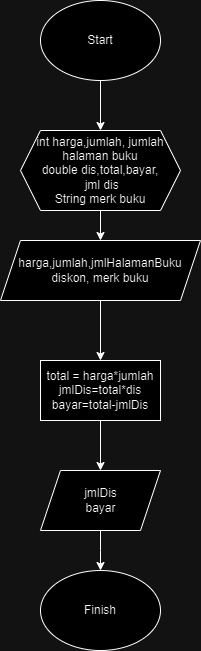

The diagram above was exported from draw.io. Its source (the exported page's mxGraphModel, read from the mxfile embedded in the PNG):
<mxGraphModel dx="281" dy="557" grid="1" gridSize="10" guides="1" tooltips="1" connect="1" arrows="1" fold="1" page="1" pageScale="1" pageWidth="827" pageHeight="1169" math="0" shadow="0">
  <root>
    <mxCell id="0" />
    <mxCell id="1" parent="0" />
    <mxCell id="LBLeZdCdbjf6L52ARxcp-1" style="edgeStyle=orthogonalEdgeStyle;rounded=0;orthogonalLoop=1;jettySize=auto;html=1;exitX=0.5;exitY=1;exitDx=0;exitDy=0;entryX=0.5;entryY=0;entryDx=0;entryDy=0;" edge="1" parent="1" source="LBLeZdCdbjf6L52ARxcp-2" target="LBLeZdCdbjf6L52ARxcp-4">
      <mxGeometry relative="1" as="geometry" />
    </mxCell>
    <mxCell id="LBLeZdCdbjf6L52ARxcp-2" value="" style="ellipse;whiteSpace=wrap;html=1;" vertex="1" parent="1">
      <mxGeometry x="340" y="30" width="120" height="80" as="geometry" />
    </mxCell>
    <mxCell id="LBLeZdCdbjf6L52ARxcp-3" value="Start" style="text;html=1;strokeColor=none;fillColor=none;align=center;verticalAlign=middle;whiteSpace=wrap;rounded=0;" vertex="1" parent="1">
      <mxGeometry x="370" y="55" width="60" height="30" as="geometry" />
    </mxCell>
    <mxCell id="LBLeZdCdbjf6L52ARxcp-22" style="edgeStyle=orthogonalEdgeStyle;rounded=0;orthogonalLoop=1;jettySize=auto;html=1;exitX=0.5;exitY=1;exitDx=0;exitDy=0;entryX=0.5;entryY=0;entryDx=0;entryDy=0;fontFamily=Helvetica;fontSize=12;fontColor=default;" edge="1" parent="1" source="LBLeZdCdbjf6L52ARxcp-4" target="LBLeZdCdbjf6L52ARxcp-15">
      <mxGeometry relative="1" as="geometry" />
    </mxCell>
    <mxCell id="LBLeZdCdbjf6L52ARxcp-4" value="" style="shape=hexagon;perimeter=hexagonPerimeter2;whiteSpace=wrap;html=1;fixedSize=1;" vertex="1" parent="1">
      <mxGeometry x="320" y="160" width="160" height="80" as="geometry" />
    </mxCell>
    <mxCell id="LBLeZdCdbjf6L52ARxcp-5" style="edgeStyle=orthogonalEdgeStyle;rounded=0;orthogonalLoop=1;jettySize=auto;html=1;exitX=0.5;exitY=1;exitDx=0;exitDy=0;entryX=0.5;entryY=0;entryDx=0;entryDy=0;" edge="1" parent="1" source="LBLeZdCdbjf6L52ARxcp-15" target="LBLeZdCdbjf6L52ARxcp-7">
      <mxGeometry relative="1" as="geometry" />
    </mxCell>
    <mxCell id="LBLeZdCdbjf6L52ARxcp-6" style="edgeStyle=orthogonalEdgeStyle;rounded=0;orthogonalLoop=1;jettySize=auto;html=1;exitX=0.5;exitY=1;exitDx=0;exitDy=0;entryX=0.5;entryY=0;entryDx=0;entryDy=0;" edge="1" parent="1" source="LBLeZdCdbjf6L52ARxcp-7" target="LBLeZdCdbjf6L52ARxcp-19">
      <mxGeometry relative="1" as="geometry" />
    </mxCell>
    <mxCell id="LBLeZdCdbjf6L52ARxcp-7" value="" style="rounded=0;whiteSpace=wrap;html=1;" vertex="1" parent="1">
      <mxGeometry x="340" y="390" width="120" height="60" as="geometry" />
    </mxCell>
    <mxCell id="LBLeZdCdbjf6L52ARxcp-8" value="" style="group" vertex="1" connectable="0" parent="1">
      <mxGeometry x="340" y="600" width="120" height="80" as="geometry" />
    </mxCell>
    <mxCell id="LBLeZdCdbjf6L52ARxcp-9" value="" style="ellipse;whiteSpace=wrap;html=1;" vertex="1" parent="LBLeZdCdbjf6L52ARxcp-8">
      <mxGeometry width="120" height="80" as="geometry" />
    </mxCell>
    <mxCell id="LBLeZdCdbjf6L52ARxcp-10" value="Finish" style="text;html=1;strokeColor=none;fillColor=none;align=center;verticalAlign=middle;whiteSpace=wrap;rounded=0;" vertex="1" parent="LBLeZdCdbjf6L52ARxcp-8">
      <mxGeometry x="30" y="25" width="60" height="30" as="geometry" />
    </mxCell>
    <mxCell id="LBLeZdCdbjf6L52ARxcp-12" value="int harga,jumlah, jumlah halaman buku&lt;br&gt;double dis,total,bayar,&lt;br&gt;&amp;nbsp;jml dis&lt;br&gt;String merk buku" style="text;html=1;strokeColor=none;fillColor=none;align=center;verticalAlign=middle;whiteSpace=wrap;rounded=0;" vertex="1" parent="1">
      <mxGeometry x="320" y="175" width="160" height="50" as="geometry" />
    </mxCell>
    <mxCell id="LBLeZdCdbjf6L52ARxcp-13" value="total = harga*jumlah&lt;br&gt;jmlDis=total*dis&lt;br&gt;bayar=total-jmlDis" style="text;html=1;strokeColor=none;fillColor=none;align=center;verticalAlign=middle;whiteSpace=wrap;rounded=0;" vertex="1" parent="1">
      <mxGeometry x="320" y="405" width="160" height="30" as="geometry" />
    </mxCell>
    <mxCell id="LBLeZdCdbjf6L52ARxcp-14" value="" style="group" vertex="1" connectable="0" parent="1">
      <mxGeometry x="320" y="270" width="180" height="60" as="geometry" />
    </mxCell>
    <mxCell id="LBLeZdCdbjf6L52ARxcp-15" value="" style="shape=parallelogram;perimeter=parallelogramPerimeter;whiteSpace=wrap;html=1;fixedSize=1;" vertex="1" parent="LBLeZdCdbjf6L52ARxcp-14">
      <mxGeometry x="-20" width="200" height="60" as="geometry" />
    </mxCell>
    <mxCell id="LBLeZdCdbjf6L52ARxcp-16" value="harga,jumlah,jmlHalamanBuku&lt;br&gt;diskon, merk buku" style="text;html=1;strokeColor=none;fillColor=none;align=center;verticalAlign=middle;whiteSpace=wrap;rounded=0;" vertex="1" parent="LBLeZdCdbjf6L52ARxcp-14">
      <mxGeometry y="15" width="160" height="30" as="geometry" />
    </mxCell>
    <mxCell id="LBLeZdCdbjf6L52ARxcp-17" value="" style="group" vertex="1" connectable="0" parent="1">
      <mxGeometry x="320" y="500" width="160" height="60" as="geometry" />
    </mxCell>
    <mxCell id="LBLeZdCdbjf6L52ARxcp-18" style="edgeStyle=orthogonalEdgeStyle;rounded=0;orthogonalLoop=1;jettySize=auto;html=1;exitX=0.5;exitY=1;exitDx=0;exitDy=0;" edge="1" parent="LBLeZdCdbjf6L52ARxcp-17" source="LBLeZdCdbjf6L52ARxcp-19">
      <mxGeometry relative="1" as="geometry">
        <mxPoint x="80" y="100" as="targetPoint" />
      </mxGeometry>
    </mxCell>
    <mxCell id="LBLeZdCdbjf6L52ARxcp-19" value="" style="shape=parallelogram;perimeter=parallelogramPerimeter;whiteSpace=wrap;html=1;fixedSize=1;" vertex="1" parent="LBLeZdCdbjf6L52ARxcp-17">
      <mxGeometry x="20" width="120" height="60" as="geometry" />
    </mxCell>
    <mxCell id="LBLeZdCdbjf6L52ARxcp-20" value="jmlDis&lt;br&gt;bayar" style="text;html=1;strokeColor=none;fillColor=none;align=center;verticalAlign=middle;whiteSpace=wrap;rounded=0;" vertex="1" parent="LBLeZdCdbjf6L52ARxcp-17">
      <mxGeometry x="38.75" y="15" width="82.5" height="30" as="geometry" />
    </mxCell>
  </root>
</mxGraphModel>